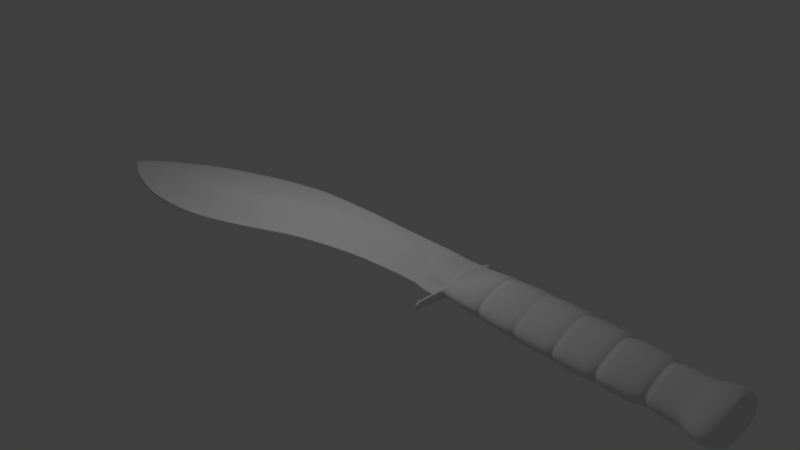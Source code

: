 # Source: new_khukuri.blend  (saved by Blender 2.79.0; exported with 4.5.12 LTS)
import bpy
from mathutils import Matrix  # noqa: F401  (used for matrix-valued properties, if any)

bpy.ops.wm.read_factory_settings(use_empty=True)
scene = bpy.context.scene
scene.name = 'Scene'

# ---- collections
col_collection_1 = bpy.data.collections.new('Collection 1'); scene.collection.children.link(col_collection_1)

# ---- materials (node trees are filled in below, after node groups)
mat_material = bpy.data.materials.new('Material')
mat_material.alpha_threshold = 0.0
mat_material.roughness = 0.5
mat_material.line_color = (0.0, 0.0, 0.0, 1.0)

# ---- material node trees

# ---- world
world_world = bpy.data.worlds.new('World'); scene.world = world_world
world_world.color = (0.05088, 0.05088, 0.05088)
world_world.use_sun_shadow = False
world_world.sun_shadow_jitter_overblur = 0.0
world_world.cycles.sampling_method = 'MANUAL'

# ---- cameras
cam_camera = bpy.data.cameras.new('Camera')
cam_camera.clip_end = 100.0
cam_camera.lens = 35.0
cam_camera.sensor_width = 32.0
cam_camera.sensor_height = 18.0
cam_camera.ortho_scale = 7.314
cam_camera.dof.focus_distance = 0.0

# ---- lights
light_lamp = bpy.data.lights.new('Lamp', 'POINT')
light_lamp.transmission_factor = 0.0
light_lamp.cutoff_distance = 30.0
light_lamp.energy = 100.0
light_lamp.shadow_buffer_clip_start = 1.001
light_lamp.shadow_soft_size = 0.1
light_lamp.shadow_maximum_resolution = 0.006
light_lamp.use_absolute_resolution = True

# ---- meshes
me_cube = bpy.data.meshes.new('Cube')
me_cube.from_pydata([(-2.465, 0.7096, -0.1099), (-2.069, -0.5668, -0.1099), (-3.092, -0.8739, -0.1099), (-3.488, 0.3447, -0.1099), (-2.465, 0.7096, 0.1051), (-2.069, -0.3999, -0.08551), (-3.092, -0.7071, -0.08551), (-3.488, 0.3447, 0.09761), (-3.036, 0.524, -0.1099), (-2.64, -0.7857, -0.1099), (-3.036, 0.524, 0.1051), (-2.64, -0.6188, -0.08551), (-3.59, -0.9092, -0.09615), (-3.848, 0.1748, -0.09615), (-3.59, -0.7424, -0.05857), (-3.848, 0.1748, 0.08432), (-3.954, -0.8941, -0.07985), (-4.135, 0.004508, -0.07985), (-3.954, -0.7753, -0.04117), (-4.135, 0.004507, 0.0686), (-4.422, -0.7819, -0.05159), (-4.507, -0.2143, -0.05159), (-4.422, -0.6631, -0.02935), (-4.507, -0.2143, 0.04134), (-4.67, -0.6905, -0.03096), (-4.717, -0.3705, -0.03096), (-4.67, -0.6084, 0.007479), (-4.717, -0.3705, 0.02144), (-4.905, -0.5572, -0.008611), (-4.912, -0.5054, -0.008611), (-4.905, -0.5572, 0.0001824), (-4.912, -0.5054, -0.0001233), (-2.059, 0.8036, -0.1099), (-1.663, -0.3795, -0.1099), (-2.059, 0.8036, 0.1051), (-1.663, -0.2127, -0.08551), (-1.77, 0.8577, -0.1099), (-1.374, -0.2397, -0.1099), (-1.77, 0.8577, 0.1051), (-1.374, -0.0729, -0.08551), (-1.44, 0.8657, -0.1034), (-1.175, -0.1756, -0.1034), (-1.44, 0.8657, 0.09856), (-1.175, -0.008742, -0.09204), (-0.765, 0.8597, -0.1034), (-0.7144, -0.04107, -0.1034), (-0.765, 0.8597, 0.09856), (-0.7144, 0.1258, -0.09204), (-0.2406, 0.8575, -0.09301), (-0.1952, 0.04936, -0.09301), (-0.2406, 0.8575, 0.08817), (-0.1952, 0.2162, -0.08499), (0.475, 0.8589, -0.08474), (0.4854, 0.09501, -0.08474), (0.475, 0.8589, 0.0799), (0.4854, 0.2618, -0.07833), (0.8888, 0.8646, -0.08474), (0.8992, 0.1007, -0.08474), (0.8888, 0.8646, 0.0799), (0.8992, 0.2675, -0.07266), (0.9581, 0.8655, -0.08474), (0.9685, 0.04659, -0.08474), (0.9581, 0.8655, 0.0799), (0.9685, 0.2134, -0.05536), (1.285, 0.8695, -0.08474), (1.28, 0.05055, -0.08474), (1.285, 0.8695, 0.0799), (1.28, 0.2174, 0.001358), (1.362, 0.8705, -0.08474), (1.357, 0.05153, -0.08474), (1.362, 0.8705, 0.0799), (1.357, 0.05153, 0.0799), (1.294, -0.2792, -0.06555), (1.294, -0.2792, 0.06071), (1.352, -0.2664, -0.06555), (1.352, -0.2664, 0.06071), (1.876, 0.9024, -0.09096), (1.861, 0.02156, -0.09096), (1.876, 0.9024, 0.08612), (1.861, 0.02156, 0.08612), (1.971, 0.8906, -0.09096), (1.957, 0.009744, -0.09096), (1.971, 0.8906, 0.08612), (1.957, 0.009744, 0.08612), (2.405, 0.9042, -0.09515), (2.39, -0.01824, -0.09515), (2.405, 0.9042, 0.09031), (2.39, -0.01824, 0.09031), (2.533, 0.9021, -0.09515), (2.519, -0.02032, -0.09515), (2.533, 0.9021, 0.09031), (2.519, -0.02032, 0.09031), (2.96, 0.8875, -0.09515), (2.945, -0.03491, -0.09515), (2.96, 0.8875, 0.09031), (2.945, -0.03491, 0.09031), (3.065, 0.8858, -0.09515), (3.05, -0.0366, -0.09515), (3.065, 0.8858, 0.09031), (3.05, -0.0366, 0.09031), (3.499, 0.8584, -0.09317), (3.484, -0.0444, -0.09317), (3.499, 0.8584, 0.08833), (3.484, -0.04441, 0.08833), (3.614, 0.8565, -0.09317), (3.6, -0.04627, -0.09317), (3.614, 0.8565, 0.08833), (3.6, -0.04627, 0.08833), (4.06, 0.8191, -0.0871), (4.046, -0.02326, -0.0871), (4.06, 0.8191, 0.08226), (4.046, -0.02326, 0.08226), (4.167, 0.7896, -0.08152), (4.154, 0.002785, -0.08152), (4.167, 0.7896, 0.07667), (4.154, 0.002784, 0.07667), (4.442, 0.7759, -0.07966), (4.429, 0.00759, -0.07966), (4.442, 0.7759, 0.07481), (4.429, 0.00759, 0.07481), (4.576, 0.8035, -0.08563), (4.562, -0.02425, -0.08563), (4.576, 0.8035, 0.08078), (4.562, -0.02425, 0.08078), (4.625, 0.844, -0.09394), (4.611, -0.0664, -0.09394), (4.625, 0.844, 0.0891), (4.611, -0.0664, 0.0891), (4.759, 0.8849, -0.1026), (4.743, -0.1116, -0.1026), (4.759, 0.8849, 0.09774), (4.743, -0.1116, 0.09774), (4.858, 0.8567, -0.09724), (4.843, -0.08655, -0.09724), (4.858, 0.8567, 0.09239), (4.843, -0.08655, 0.09239), (4.938, 0.7303, -0.0721), (4.927, 0.03716, -0.0721), (4.938, 0.7303, 0.06726), (4.927, 0.03716, 0.06726), (-2.267, 0.07141, -0.1099), (-3.29, -0.2646, -0.1099), (-2.267, -0.04174, 0.1051), (-3.29, -0.3642, 0.1013), (-2.838, -0.2711, 0.1051), (-2.838, -0.1308, -0.1099), (-3.719, -0.3672, -0.09615), (-3.719, -0.3989, 0.08757), (-4.045, -0.4448, -0.07985), (-4.045, -0.3814, 0.07127), (-4.465, -0.4981, -0.05159), (-4.465, -0.4211, 0.04301), (-4.694, -0.5305, -0.03096), (-4.694, -0.4672, 0.02238), (-4.909, -0.5313, -0.008611), (-4.909, -0.5313, 2.957e-05), (-1.861, 0.212, -0.1099), (-1.861, 0.1803, 0.1051), (-1.572, 0.309, -0.1099), (-1.572, 0.2954, 0.1051), (-1.308, 0.3451, -0.1034), (-1.308, 0.3767, 0.09856), (-0.7397, 0.4093, -0.1034), (-0.7397, 0.527, 0.09856), (-0.2179, 0.4534, -0.09301), (-0.2179, 0.6118, 0.08817), (0.4802, 0.477, -0.08474), (0.4802, 0.6444, 0.0799), (0.894, 0.4826, -0.08474), (0.894, 0.3176, 0.0799), (0.9633, 0.4561, -0.08474), (0.9633, 0.3068, 0.0799), (1.275, 0.46, -0.08474), (1.284, 0.2987, 0.1094), (1.352, 0.461, -0.08474), (1.342, 0.2997, 0.1094), (1.868, 0.462, -0.3497), (1.868, 0.4981, 0.3203), (1.964, 0.4502, -0.3497), (1.964, 0.4863, 0.3203), (2.398, 0.443, -0.3539), (2.398, 0.4791, 0.3245), (2.526, 0.4409, -0.3539), (2.526, 0.477, 0.3245), (2.953, 0.4263, -0.3539), (2.953, 0.4624, 0.3245), (3.057, 0.4246, -0.3539), (3.057, 0.4608, 0.3245), (3.492, 0.407, -0.3519), (3.492, 0.4431, 0.3225), (3.607, 0.4051, -0.3519), (3.607, 0.4413, 0.3225), (4.053, 0.3979, -0.3459), (4.053, 0.4341, 0.3165), (4.161, 0.3962, -0.3403), (4.161, 0.4323, 0.3109), (4.435, 0.3918, -0.3384), (4.435, 0.4279, 0.309), (4.569, 0.3896, -0.3444), (4.569, 0.4257, 0.315), (4.618, 0.3888, -0.3527), (4.618, 0.4249, 0.3233), (4.751, 0.3867, -0.3613), (4.751, 0.4228, 0.3319), (4.851, 0.385, -0.356), (4.851, 0.4212, 0.3266), (4.932, 0.3837, -0.3309), (4.932, 0.4199, 0.3015), (-3.398, 0.06677, -0.1099), (-3.398, 0.06677, 0.09931), (-2.946, 0.2253, -0.1099), (-3.789, -0.07243, -0.09615), (-3.789, -0.07243, 0.0858), (-4.094, -0.2004, -0.07985), (-4.094, -0.2004, 0.06982), (-4.487, -0.3437, -0.05159), (-4.487, -0.3166, 0.0421), (-4.706, -0.4435, -0.03096), (-4.706, -0.4219, 0.02187), (-4.911, -0.5172, -0.008611), (-4.911, -0.5172, -5.357e-05), (-2.375, 0.4185, -0.1099), (-2.375, 0.4185, 0.1051), (-2.946, 0.2253, 0.1051), (-1.969, 0.5337, -0.1099), (-1.969, 0.5337, 0.1051), (-1.679, 0.6074, -0.1099), (-1.679, 0.6074, 0.1051), (-1.379, 0.6282, -0.1034), (-1.379, 0.6916, 0.09856), (-0.7535, 0.6543, -0.1034), (-0.7535, 0.772, 0.09856), (-0.2302, 0.6732, -0.09301), (-0.2302, 0.7592, 0.08817), (0.4773, 0.6847, -0.08474), (0.4773, 0.7752, 0.0799), (0.8911, 0.6903, -0.08474), (0.8911, 0.7718, 0.0799), (0.9605, 0.6787, -0.08474), (0.9605, 0.6787, 0.0799), (1.272, 0.6827, -0.08474), (1.275, 0.6827, 0.1094), (1.349, 0.6837, -0.08474), (1.346, 0.6837, 0.1094), (1.872, 0.7015, -0.209), (1.872, 0.718, 0.193), (1.968, 0.6897, -0.209), (1.968, 0.7062, 0.193), (2.402, 0.6938, -0.2132), (2.402, 0.7103, 0.1971), (2.53, 0.6917, -0.2132), (2.53, 0.7082, 0.1971), (2.957, 0.6771, -0.2132), (2.957, 0.6936, 0.1971), (3.061, 0.6755, -0.2132), (3.061, 0.6919, 0.1971), (3.496, 0.6525, -0.2112), (3.496, 0.669, 0.1952), (3.611, 0.6506, -0.2112), (3.611, 0.6671, 0.1952), (4.057, 0.627, -0.2051), (4.057, 0.6435, 0.1891), (4.164, 0.6101, -0.1996), (4.164, 0.6266, 0.1835), (4.439, 0.6007, -0.1977), (4.439, 0.6172, 0.1816), (4.573, 0.6147, -0.2037), (4.573, 0.6312, 0.1876), (4.622, 0.6364, -0.212), (4.622, 0.6529, 0.1959), (4.756, 0.6576, -0.2206), (4.756, 0.6741, 0.2046), (4.855, 0.6415, -0.2153), (4.855, 0.658, 0.1992), (4.935, 0.5722, -0.1901), (4.935, 0.5887, 0.1741), (1.29, 0.9319, -0.08474), (1.29, 0.9319, 0.0799), (1.367, 0.9329, -0.08474), (1.367, 0.9329, 0.0799), (1.321, -0.4012, -0.06555), (1.321, -0.4012, 0.06071), (1.379, -0.3884, -0.06555), (1.379, -0.3884, 0.06071), (1.925, 0.05778, -0.08366), (1.893, 0.05986, -0.08398), (1.893, 0.05986, 0.07839), (1.925, 0.05778, 0.07804), (1.938, 0.8621, -0.08366), (1.906, 0.8675, -0.08398), (1.938, 0.8621, 0.07804), (1.906, 0.8675, 0.07839), (1.899, 0.4968, 0.2931), (1.932, 0.4929, 0.2919), (1.932, 0.4599, -0.3199), (1.899, 0.4637, -0.3212), (1.903, 0.6984, 0.1763), (1.935, 0.6937, 0.1756), (1.903, 0.6833, -0.1922), (1.935, 0.6786, -0.1914), (2.491, 0.6829, -0.2024), (2.441, 0.6837, -0.2024), (2.441, 0.6993, 0.1865), (2.491, 0.6985, 0.1865), (2.487, 0.4794, 0.3072), (2.437, 0.4802, 0.3072), (2.437, 0.446, -0.3358), (2.487, 0.4452, -0.3358), (2.48, 0.007986, -0.09055), (2.43, 0.008799, -0.09054), (2.444, 0.8831, -0.09054), (2.494, 0.8823, -0.09055), (2.494, 0.8823, 0.08524), (2.444, 0.8831, 0.08524), (2.43, 0.008798, 0.08524), (2.48, 0.007986, 0.08524), (3.026, 0.6637, -0.1992), (2.992, 0.6643, -0.1992), (2.992, 0.6797, 0.1833), (3.026, 0.6791, 0.1833), (3.022, 0.4299, -0.3304), (2.988, 0.4304, -0.3304), (3.022, 0.4636, 0.3021), (2.988, 0.4641, 0.3021), (3.029, 0.8599, 0.08373), (2.995, 0.8605, 0.08373), (3.015, -0.0001454, 0.08373), (2.981, 0.000403, 0.08373), (2.981, 0.0004032, -0.08918), (3.015, -0.0001452, -0.08918), (2.995, 0.8605, -0.08918), (3.029, 0.8599, -0.08918), (3.558, 0.006818, -0.08447), (3.527, 0.007321, -0.08447), (3.527, 0.007321, 0.07872), (3.558, 0.006818, 0.07872), (3.572, 0.8185, -0.08447), (3.54, 0.819, -0.08447), (3.572, 0.8185, 0.07872), (3.54, 0.819, 0.07872), (3.534, 0.4457, 0.2893), (3.565, 0.4452, 0.2893), (3.565, 0.4127, -0.3171), (3.534, 0.4132, -0.3171), (3.537, 0.6487, 0.1748), (3.569, 0.6482, 0.1748), (3.537, 0.6339, -0.1906), (3.569, 0.6334, -0.1906), (4.09, 0.6045, -0.1822), (4.131, 0.598, -0.18), (4.09, 0.6192, 0.1664), (4.131, 0.6127, 0.1642), (4.128, 0.4035, -0.3055), (4.086, 0.4041, -0.3076), (4.128, 0.4357, 0.2777), (4.086, 0.4363, 0.2799), (4.081, 0.03579, 0.07115), (4.122, 0.04573, 0.06901), (4.122, 0.04573, -0.07483), (4.081, 0.03579, -0.07696), (4.133, 0.7612, -0.07483), (4.093, 0.7725, -0.07696), (4.133, 0.7612, 0.06901), (4.093, 0.7725, 0.07115), (0.72, 0.265, -0.07584), (0.7096, 0.8621, 0.0799), (0.7096, 0.8621, -0.08474), (0.72, 0.09821, -0.08474), (0.7148, 0.4802, -0.08474), (0.7148, 0.647, 0.0799), (0.712, 0.7733, 0.0799), (0.712, 0.6879, -0.08474), (0.1172, 0.8582, -0.08888), (0.1451, 0.07219, -0.08888), (0.1451, 0.239, -0.08166), (0.1172, 0.8582, 0.08403), (0.1311, 0.6281, 0.08403), (0.1311, 0.4652, -0.08888), (0.1236, 0.7672, 0.08403), (0.1236, 0.6789, -0.08888), (1.375, 0.04976, -0.08511), (1.375, 0.04976, 0.08026), (1.381, 0.8724, -0.08511), (1.381, 0.8724, 0.08026), (1.371, 0.3114, 0.09412), (1.371, 0.4611, -0.1004), (1.368, 0.6857, 0.08659), (1.368, 0.6847, -0.09209), (1.275, 0.2172, -0.06031), (1.28, 0.8693, 0.0799), (1.28, 0.8693, -0.08474), (1.275, 0.05036, -0.08474), (1.27, 0.4598, -0.08474), (1.27, 0.2991, 0.0799), (1.267, 0.6825, 0.0799), (1.267, 0.6825, -0.08474)], [], [(145, 9, 2, 141), (144, 143, 6, 11), (5, 1, 33, 35), (9, 11, 6, 2), (209, 7, 15, 212), (10, 8, 3, 7), (4, 0, 8, 10), (1, 5, 11, 9), (142, 144, 11, 5), (140, 1, 9, 145), (15, 13, 17, 19), (7, 3, 13, 15), (141, 2, 12, 146), (2, 6, 14, 12), (214, 19, 23, 216), (146, 12, 16, 148), (212, 15, 19, 214), (12, 14, 18, 16), (20, 22, 26, 24), (16, 18, 22, 20), (19, 17, 21, 23), (148, 16, 20, 150), (27, 25, 29, 31), (23, 21, 25, 27), (150, 20, 24, 152), (216, 23, 27, 218), (219, 220, 31, 29), (152, 24, 28, 154), (218, 27, 31, 220), (24, 26, 30, 28), (35, 33, 37, 39), (0, 4, 34, 32), (221, 0, 32, 224), (142, 5, 35, 157), (39, 37, 41, 43), (224, 32, 36, 226), (157, 35, 39, 159), (32, 34, 38, 36), (161, 43, 47, 163), (226, 36, 40, 228), (159, 39, 43, 161), (36, 38, 42, 40), (47, 45, 49, 51), (40, 42, 46, 44), (43, 41, 45, 47), (228, 40, 44, 230), (379, 372, 52, 234), (230, 44, 48, 232), (163, 47, 51, 165), (44, 46, 50, 48), (369, 364, 59, 169), (376, 374, 55, 167), (372, 375, 54, 52), (374, 373, 53, 55), (59, 57, 61, 63), (366, 365, 58, 56), (364, 367, 57, 59), (371, 366, 56, 236), (393, 388, 67, 173), (236, 56, 60, 238), (169, 59, 63, 171), (56, 58, 62, 60), (70, 68, 278, 279), (390, 389, 66, 64), (388, 391, 65, 67), (395, 390, 64, 240), (381, 380, 77, 79), (69, 71, 75, 74), (240, 64, 68, 242), (173, 67, 71, 175), (72, 74, 282, 280), (71, 67, 73, 75), (67, 65, 72, 73), (65, 69, 74, 72), (77, 176, 295, 285), (387, 382, 76, 244), (384, 381, 79, 177), (382, 383, 78, 76), (83, 81, 85, 87), (76, 78, 291, 289), (288, 290, 82, 80), (244, 76, 289, 298), (181, 87, 314, 305), (246, 80, 84, 248), (179, 83, 87, 181), (80, 82, 86, 84), (91, 89, 93, 95), (320, 316, 254, 186), (87, 85, 309, 314), (307, 300, 250, 182), (184, 252, 317, 321), (250, 88, 92, 252), (183, 91, 95, 185), (88, 90, 94, 92), (187, 99, 103, 189), (185, 95, 327, 323), (92, 94, 325, 330), (95, 93, 328, 327), (101, 188, 343, 333), (96, 98, 102, 100), (99, 97, 101, 103), (254, 96, 100, 256), (191, 107, 111, 193), (100, 102, 339, 337), (336, 338, 106, 104), (256, 100, 337, 346), (104, 106, 110, 108), (107, 105, 109, 111), (258, 104, 108, 260), (115, 113, 117, 119), (108, 110, 363, 361), (110, 261, 350, 363), (111, 109, 359, 356), (197, 119, 123, 199), (262, 112, 116, 264), (195, 115, 119, 197), (112, 114, 118, 116), (123, 121, 125, 127), (116, 118, 122, 120), (119, 117, 121, 123), (264, 116, 120, 266), (127, 125, 129, 131), (266, 120, 124, 268), (199, 123, 127, 201), (120, 122, 126, 124), (203, 131, 135, 205), (268, 124, 128, 270), (201, 127, 131, 203), (124, 126, 130, 128), (135, 133, 137, 139), (128, 130, 134, 132), (131, 129, 133, 135), (270, 128, 132, 272), (206, 207, 139, 137), (272, 132, 136, 274), (205, 135, 139, 207), (132, 134, 138, 136), (273, 205, 207, 275), (133, 204, 206, 137), (274, 275, 207, 206), (129, 202, 204, 133), (269, 201, 203, 271), (125, 200, 202, 129), (271, 203, 205, 273), (267, 199, 201, 269), (121, 198, 200, 125), (117, 196, 198, 121), (263, 195, 197, 265), (113, 194, 196, 117), (265, 197, 199, 267), (358, 352, 194, 113), (109, 192, 353, 359), (105, 190, 192, 109), (257, 189, 340, 344), (103, 101, 333, 334), (259, 191, 193, 261), (97, 186, 188, 101), (329, 320, 186, 97), (255, 187, 189, 257), (251, 183, 185, 253), (89, 182, 184, 93), (93, 184, 321, 328), (85, 180, 306, 309), (247, 179, 181, 249), (81, 178, 180, 85), (304, 315, 91, 183), (245, 177, 292, 296), (79, 77, 285, 286), (386, 384, 177, 245), (380, 385, 176, 77), (241, 173, 175, 243), (65, 172, 174, 69), (391, 392, 172, 65), (237, 169, 171, 239), (57, 168, 170, 61), (394, 393, 173, 241), (367, 368, 168, 57), (378, 376, 167, 235), (370, 369, 169, 237), (231, 163, 165, 233), (45, 162, 164, 49), (373, 377, 166, 53), (41, 160, 162, 45), (227, 159, 161, 229), (37, 158, 160, 41), (229, 161, 163, 231), (225, 157, 159, 227), (33, 156, 158, 37), (222, 142, 157, 225), (1, 140, 156, 33), (26, 153, 155, 30), (217, 152, 154, 219), (28, 30, 155, 154), (22, 151, 153, 26), (215, 150, 152, 217), (213, 148, 150, 215), (14, 147, 149, 18), (211, 146, 148, 213), (18, 149, 151, 22), (208, 141, 146, 211), (221, 140, 145, 210), (222, 223, 144, 142), (6, 143, 147, 14), (223, 209, 143, 144), (210, 145, 141, 208), (8, 210, 208, 3), (10, 7, 209, 223), (4, 10, 223, 222), (0, 221, 210, 8), (3, 208, 211, 13), (13, 211, 213, 17), (17, 213, 215, 21), (21, 215, 217, 25), (25, 217, 219, 29), (4, 222, 225, 34), (34, 225, 227, 38), (42, 229, 231, 46), (38, 227, 229, 42), (46, 231, 233, 50), (365, 370, 237, 58), (375, 378, 235, 54), (389, 394, 241, 66), (58, 237, 239, 62), (66, 241, 243, 70), (383, 386, 245, 78), (297, 293, 179, 247), (303, 304, 183, 251), (82, 247, 249, 86), (90, 251, 253, 94), (98, 255, 257, 102), (319, 322, 187, 255), (106, 259, 261, 110), (345, 341, 191, 259), (351, 354, 195, 263), (118, 265, 267, 122), (114, 263, 265, 118), (122, 267, 269, 126), (130, 271, 273, 134), (126, 269, 271, 130), (136, 138, 275, 274), (134, 273, 275, 138), (204, 272, 274, 206), (202, 270, 272, 204), (200, 268, 270, 202), (198, 266, 268, 200), (196, 264, 266, 198), (194, 262, 264, 196), (192, 260, 348, 353), (190, 258, 260, 192), (188, 256, 346, 343), (186, 254, 256, 188), (182, 250, 252, 184), (253, 185, 323, 318), (180, 248, 301, 306), (178, 246, 248, 180), (176, 244, 298, 295), (385, 387, 244, 176), (172, 240, 242, 174), (392, 395, 240, 172), (168, 236, 238, 170), (368, 371, 236, 168), (162, 230, 232, 164), (377, 379, 234, 166), (160, 228, 230, 162), (158, 226, 228, 160), (156, 224, 226, 158), (140, 221, 224, 156), (153, 218, 220, 155), (154, 155, 220, 219), (151, 216, 218, 153), (147, 212, 214, 149), (149, 214, 216, 151), (143, 209, 212, 147), (86, 249, 302, 313), (290, 297, 247, 82), (177, 79, 286, 292), (294, 299, 246, 178), (78, 245, 296, 291), (293, 287, 83, 179), (299, 288, 80, 246), (287, 284, 81, 83), (276, 277, 279, 278), (64, 66, 277, 276), (66, 70, 279, 277), (68, 64, 276, 278), (281, 280, 282, 283), (73, 72, 280, 281), (75, 73, 281, 283), (74, 75, 283, 282), (299, 294, 295, 298), (297, 290, 291, 296), (294, 284, 285, 295), (293, 297, 296, 292), (290, 288, 289, 291), (287, 293, 292, 286), (288, 299, 298, 289), (284, 287, 286, 285), (284, 294, 178, 81), (249, 181, 305, 302), (312, 303, 251, 90), (315, 308, 89, 91), (300, 311, 88, 250), (84, 86, 313, 310), (311, 312, 90, 88), (308, 307, 182, 89), (311, 300, 301, 310), (303, 312, 313, 302), (315, 304, 305, 314), (307, 308, 309, 306), (300, 307, 306, 301), (304, 303, 302, 305), (312, 311, 310, 313), (308, 315, 314, 309), (248, 84, 310, 301), (324, 319, 255, 98), (322, 326, 99, 187), (94, 253, 318, 325), (326, 329, 97, 99), (331, 324, 98, 96), (316, 331, 96, 254), (319, 324, 325, 318), (329, 326, 327, 328), (331, 316, 317, 330), (316, 320, 321, 317), (326, 322, 323, 327), (322, 319, 318, 323), (324, 331, 330, 325), (320, 329, 328, 321), (252, 92, 330, 317), (260, 108, 361, 348), (338, 345, 259, 106), (189, 103, 334, 340), (342, 347, 258, 190), (102, 257, 344, 339), (341, 335, 107, 191), (347, 336, 104, 258), (335, 332, 105, 107), (347, 342, 343, 346), (345, 338, 339, 344), (342, 332, 333, 343), (341, 345, 344, 340), (338, 336, 337, 339), (335, 341, 340, 334), (336, 347, 346, 337), (332, 335, 334, 333), (332, 342, 190, 105), (261, 193, 355, 350), (193, 111, 356, 355), (362, 351, 263, 114), (354, 357, 115, 195), (349, 360, 112, 262), (357, 358, 113, 115), (360, 362, 114, 112), (357, 354, 355, 356), (351, 362, 363, 350), (362, 360, 361, 363), (354, 351, 350, 355), (349, 352, 353, 348), (352, 358, 359, 353), (358, 357, 356, 359), (360, 349, 348, 361), (352, 349, 262, 194), (166, 234, 371, 368), (54, 235, 370, 365), (235, 167, 369, 370), (53, 166, 368, 367), (234, 52, 366, 371), (55, 53, 367, 364), (52, 54, 365, 366), (167, 55, 364, 369), (164, 232, 379, 377), (50, 233, 378, 375), (49, 164, 377, 373), (233, 165, 376, 378), (51, 49, 373, 374), (48, 50, 375, 372), (165, 51, 374, 376), (232, 48, 372, 379), (174, 242, 387, 385), (70, 243, 386, 383), (69, 174, 385, 380), (243, 175, 384, 386), (68, 70, 383, 382), (175, 71, 381, 384), (242, 68, 382, 387), (71, 69, 380, 381), (170, 238, 395, 392), (62, 239, 394, 389), (239, 171, 393, 394), (61, 170, 392, 391), (238, 60, 390, 395), (63, 61, 391, 388), (60, 62, 389, 390), (171, 63, 388, 393)])
me_cube.polygons.foreach_set('use_smooth', [True] * 394)
_k = {(2, 9): 1.0, (6, 11): 1.0, (1, 9): 1.0, (5, 11): 1.0, (6, 14): 1.0, (2, 12): 1.0, (12, 16): 1.0, (14, 18): 1.0, (18, 22): 1.0, (16, 20): 1.0, (22, 26): 1.0, (20, 24): 1.0, (24, 28): 1.0, (26, 30): 1.0, (1, 33): 1.0, (5, 35): 1.0, (33, 37): 1.0, (35, 39): 1.0, (37, 41): 1.0, (39, 43): 1.0, (43, 47): 1.0, (41, 45): 1.0, (45, 49): 1.0, (47, 51): 1.0, (49, 373): 1.0, (55, 374): 1.0, (59, 364): 1.0, (57, 367): 1.0, (57, 61): 1.0, (59, 63): 1.0, (67, 388): 1.0, (65, 391): 1.0, (167, 376): 1.0, (163, 165): 1.0, (159, 161): 1.0, (161, 163): 1.0, (157, 159): 1.0, (142, 157): 1.0, (147, 149): 1.0, (149, 151): 1.0, (142, 144): 1.0, (143, 147): 1.0, (143, 144): 1.0, (55, 364): 1.0, (53, 367): 1.0, (53, 373): 1.0, (51, 374): 1.0, (165, 376): 1.0, (63, 388): 1.0, (61, 391): 1.0}
me_cube.attributes.new('crease_edge', 'FLOAT', 'EDGE').data.foreach_set('value', [_k.get((min(e.vertices), max(e.vertices)), 0.0) for e in me_cube.edges])
me_cube.materials.append(mat_material)
me_cube.use_remesh_preserve_volume = False
me_cube.use_remesh_preserve_attributes = False
me_cube.use_mirror_vertex_groups = False
me_cube.update()

# ---- objects
ob_cube = bpy.data.objects.new('Cube', me_cube)
ob_lamp = bpy.data.objects.new('Lamp', light_lamp)
ob_camera = bpy.data.objects.new('Camera', cam_camera)

# ---- transforms, parenting, visibility, modifiers, constraints
ob_cube.location = (0.0, -0.09084, 0.0)
ob_cube.lock_rotations_4d = False
ob_cube.empty_display_type = 'ARROWS'
ob_cube.lineart.crease_threshold = 0.0
_m = ob_cube.modifiers.new('Subsurf', 'SUBSURF')
_m.uv_smooth = 'PRESERVE_CORNERS'
_m.quality = 2
_m.levels = 2
_m.show_only_control_edges = False
ob_lamp.location = (-0.6431, -0.8932, 3.988)
ob_lamp.rotation_euler = (0.1071, 0.1955, 2.095)
ob_lamp.lock_rotations_4d = False
ob_lamp.empty_display_type = 'ARROWS'
ob_lamp.color = (0.0, 0.0, 0.0, 0.0)
ob_lamp.lineart.crease_threshold = 0.0
ob_camera.location = (7.481, -6.508, 5.344)
ob_camera.rotation_euler = (1.109, 0.0, 0.8149)
ob_camera.lock_rotations_4d = False
ob_camera.empty_display_type = 'ARROWS'
ob_camera.color = (0.0, 0.0, 0.0, 0.0)
ob_camera.display_type = 'WIRE'
ob_camera.lineart.crease_threshold = 0.0

# ---- collection membership
col_collection_1.objects.link(ob_cube)
col_collection_1.objects.link(ob_lamp)
col_collection_1.objects.link(ob_camera)

# ---- scene / render settings (as saved in the file)
scene.camera = ob_camera
scene.frame_start = 1; scene.frame_end = 250; scene.frame_set(1)
scene.render.engine = 'CYCLES'
scene.render.resolution_percentage = 50
scene.render.dither_intensity = 0.0
scene.cycles.use_denoising = False
scene.cycles.samples = 128
scene.cycles.sampling_pattern = 'TABULATED_SOBOL'
scene.cycles.use_adaptive_sampling = False
scene.cycles.use_light_tree = False
scene.cycles.blur_glossy = 0.0
scene.cycles.sample_clamp_indirect = 0.0
scene.view_settings.view_transform = 'Standard'
bpy.context.view_layer.update()
